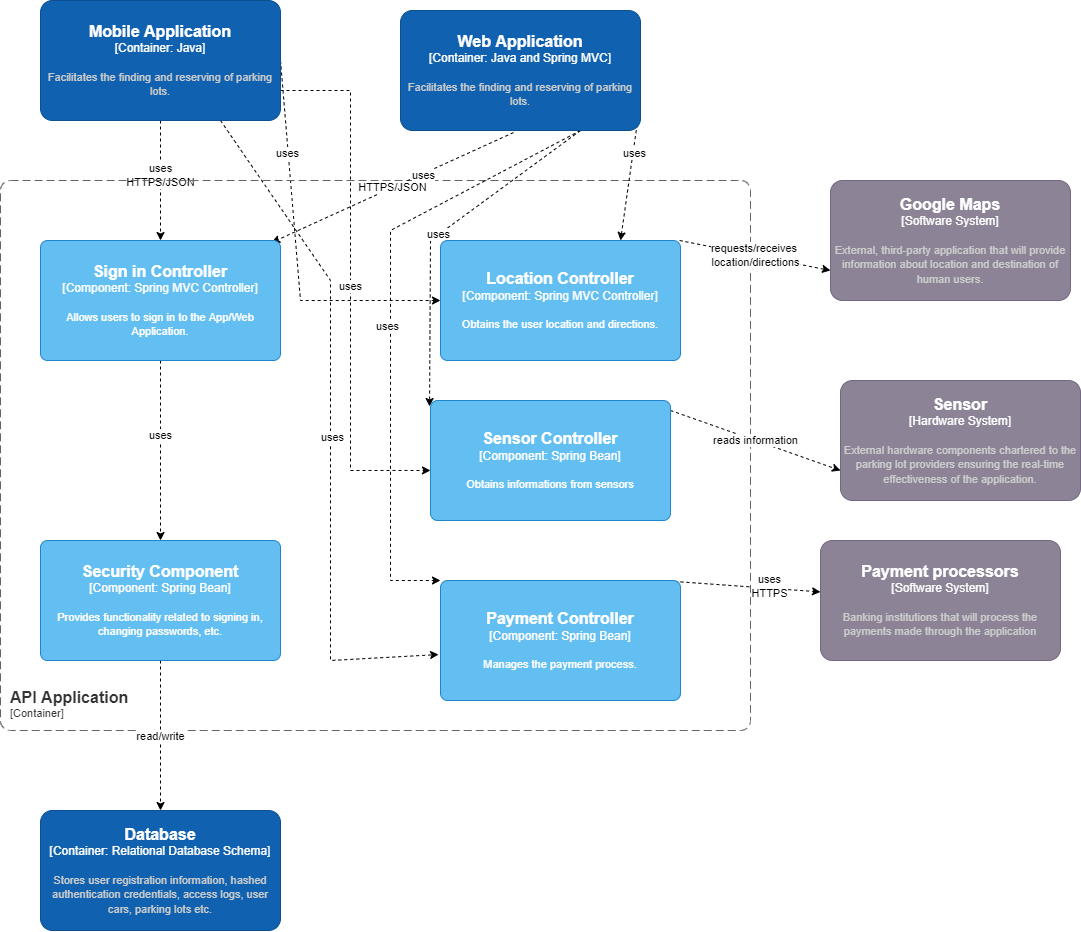

The diagram above was exported from draw.io. Its source (the exported page's mxGraphModel, read from the mxfile embedded in the PNG):
<mxGraphModel dx="2031" dy="1053" grid="1" gridSize="10" guides="1" tooltips="1" connect="1" arrows="1" fold="1" page="1" pageScale="1" pageWidth="850" pageHeight="1100" math="0" shadow="0">
  <root>
    <mxCell id="0" />
    <mxCell id="1" parent="0" />
    <object placeholders="1" c4Name="Google Maps" c4Type="Software System" c4Description="External, third-party application that will provide information about location and destination of human users." label="&lt;font style=&quot;font-size: 16px&quot;&gt;&lt;b&gt;%c4Name%&lt;/b&gt;&lt;/font&gt;&lt;div&gt;[%c4Type%]&lt;/div&gt;&lt;br&gt;&lt;div&gt;&lt;font style=&quot;font-size: 11px&quot;&gt;&lt;font color=&quot;#cccccc&quot;&gt;%c4Description%&lt;/font&gt;&lt;/div&gt;" id="t7ot1aF4n_XPstulmDNa-2">
      <mxCell style="rounded=1;whiteSpace=wrap;html=1;labelBackgroundColor=none;fillColor=#8C8496;fontColor=#ffffff;align=center;arcSize=10;strokeColor=#736782;metaEdit=1;resizable=0;points=[[0.25,0,0],[0.5,0,0],[0.75,0,0],[1,0.25,0],[1,0.5,0],[1,0.75,0],[0.75,1,0],[0.5,1,0],[0.25,1,0],[0,0.75,0],[0,0.5,0],[0,0.25,0]];" parent="1" vertex="1">
        <mxGeometry x="900" y="520" width="240" height="120" as="geometry" />
      </mxCell>
    </object>
    <object placeholders="1" c4Name="Payment processors" c4Type="Software System" c4Description="Banking institutions that will process the payments made through the application" label="&lt;font style=&quot;font-size: 16px&quot;&gt;&lt;b&gt;%c4Name%&lt;/b&gt;&lt;/font&gt;&lt;div&gt;[%c4Type%]&lt;/div&gt;&lt;br&gt;&lt;div&gt;&lt;font style=&quot;font-size: 11px&quot;&gt;&lt;font color=&quot;#cccccc&quot;&gt;%c4Description%&lt;/font&gt;&lt;/div&gt;" id="t7ot1aF4n_XPstulmDNa-3">
      <mxCell style="rounded=1;whiteSpace=wrap;html=1;labelBackgroundColor=none;fillColor=#8C8496;fontColor=#ffffff;align=center;arcSize=10;strokeColor=#736782;metaEdit=1;resizable=0;points=[[0.25,0,0],[0.5,0,0],[0.75,0,0],[1,0.25,0],[1,0.5,0],[1,0.75,0],[0.75,1,0],[0.5,1,0],[0.25,1,0],[0,0.75,0],[0,0.5,0],[0,0.25,0]];" parent="1" vertex="1">
        <mxGeometry x="890" y="880" width="240" height="120" as="geometry" />
      </mxCell>
    </object>
    <mxCell id="6ll3feaCI8EsEPnlfVFL-16" style="edgeStyle=none;rounded=0;orthogonalLoop=1;jettySize=auto;html=1;exitX=0.5;exitY=1;exitDx=0;exitDy=0;exitPerimeter=0;dashed=1;entryX=0.5;entryY=0;entryDx=0;entryDy=0;entryPerimeter=0;" parent="1" source="Y2fdfO_gsLbj2rrir5gl-1" target="R4xerF6NopcrMyXyFOAm-1" edge="1">
      <mxGeometry relative="1" as="geometry">
        <mxPoint x="30" y="350" as="targetPoint" />
      </mxGeometry>
    </mxCell>
    <mxCell id="6ll3feaCI8EsEPnlfVFL-18" value="uses&lt;br&gt;HTTPS/JSON" style="edgeLabel;html=1;align=center;verticalAlign=middle;resizable=0;points=[];" parent="6ll3feaCI8EsEPnlfVFL-16" vertex="1" connectable="0">
      <mxGeometry x="-0.1061" y="-1" relative="1" as="geometry">
        <mxPoint as="offset" />
      </mxGeometry>
    </mxCell>
    <mxCell id="R4xerF6NopcrMyXyFOAm-19" style="edgeStyle=none;rounded=0;orthogonalLoop=1;jettySize=auto;html=1;exitX=0.75;exitY=1;exitDx=0;exitDy=0;exitPerimeter=0;entryX=-0.008;entryY=0.617;entryDx=0;entryDy=0;entryPerimeter=0;dashed=1;" parent="1" source="Y2fdfO_gsLbj2rrir5gl-1" target="R4xerF6NopcrMyXyFOAm-6" edge="1">
      <mxGeometry relative="1" as="geometry">
        <Array as="points">
          <mxPoint x="400" y="620" />
          <mxPoint x="400" y="1000" />
        </Array>
      </mxGeometry>
    </mxCell>
    <mxCell id="R4xerF6NopcrMyXyFOAm-24" value="uses" style="edgeLabel;html=1;align=center;verticalAlign=middle;resizable=0;points=[];" parent="R4xerF6NopcrMyXyFOAm-19" vertex="1" connectable="0">
      <mxGeometry x="0.0243" y="1" relative="1" as="geometry">
        <mxPoint as="offset" />
      </mxGeometry>
    </mxCell>
    <mxCell id="R4xerF6NopcrMyXyFOAm-20" value="uses" style="edgeStyle=none;rounded=0;orthogonalLoop=1;jettySize=auto;html=1;exitX=1;exitY=0.75;exitDx=0;exitDy=0;exitPerimeter=0;entryX=0;entryY=0.583;entryDx=0;entryDy=0;entryPerimeter=0;dashed=1;" parent="1" source="Y2fdfO_gsLbj2rrir5gl-1" target="R4xerF6NopcrMyXyFOAm-7" edge="1">
      <mxGeometry relative="1" as="geometry">
        <Array as="points">
          <mxPoint x="420" y="430" />
          <mxPoint x="420" y="470" />
          <mxPoint x="420" y="810" />
          <mxPoint x="430" y="810" />
        </Array>
      </mxGeometry>
    </mxCell>
    <mxCell id="R4xerF6NopcrMyXyFOAm-21" style="edgeStyle=none;rounded=0;orthogonalLoop=1;jettySize=auto;html=1;exitX=1;exitY=0.5;exitDx=0;exitDy=0;exitPerimeter=0;entryX=0;entryY=0.5;entryDx=0;entryDy=0;entryPerimeter=0;dashed=1;" parent="1" source="Y2fdfO_gsLbj2rrir5gl-1" target="R4xerF6NopcrMyXyFOAm-5" edge="1">
      <mxGeometry relative="1" as="geometry">
        <Array as="points">
          <mxPoint x="370" y="640" />
        </Array>
      </mxGeometry>
    </mxCell>
    <mxCell id="R4xerF6NopcrMyXyFOAm-22" value="uses" style="edgeLabel;html=1;align=center;verticalAlign=middle;resizable=0;points=[];" parent="R4xerF6NopcrMyXyFOAm-21" vertex="1" connectable="0">
      <mxGeometry x="-0.5106" y="-1" relative="1" as="geometry">
        <mxPoint as="offset" />
      </mxGeometry>
    </mxCell>
    <object placeholders="1" c4Name="Mobile Application" c4Type="Container: Java" c4Description="Facilitates the finding and reserving of parking lots." label="&lt;font style=&quot;font-size: 16px&quot;&gt;&lt;b&gt;%c4Name%&lt;/b&gt;&lt;/font&gt;&lt;div&gt;[%c4Type%]&lt;/div&gt;&lt;br&gt;&lt;div&gt;&lt;font style=&quot;font-size: 11px&quot;&gt;&lt;font color=&quot;#cccccc&quot;&gt;%c4Description%&lt;/font&gt;&lt;/div&gt;" id="Y2fdfO_gsLbj2rrir5gl-1">
      <mxCell style="rounded=1;whiteSpace=wrap;html=1;labelBackgroundColor=none;fillColor=#1061B0;fontColor=#ffffff;align=center;arcSize=10;strokeColor=#0D5091;metaEdit=1;resizable=0;points=[[0.25,0,0],[0.5,0,0],[0.75,0,0],[1,0.25,0],[1,0.5,0],[1,0.75,0],[0.75,1,0],[0.5,1,0],[0.25,1,0],[0,0.75,0],[0,0.5,0],[0,0.25,0]];" parent="1" vertex="1">
        <mxGeometry x="110" y="340" width="240" height="120" as="geometry" />
      </mxCell>
    </object>
    <object placeholders="1" c4Name="Sensor" c4Type="Hardware System" c4Description="External hardware components chartered to the parking lot providers ensuring the real-time effectiveness of the application.&#10;" label="&lt;font style=&quot;font-size: 16px&quot;&gt;&lt;b&gt;%c4Name%&lt;/b&gt;&lt;/font&gt;&lt;div&gt;[%c4Type%]&lt;/div&gt;&lt;br&gt;&lt;div&gt;&lt;font style=&quot;font-size: 11px&quot;&gt;&lt;font color=&quot;#cccccc&quot;&gt;%c4Description%&lt;/font&gt;&lt;/div&gt;" id="Y2fdfO_gsLbj2rrir5gl-9">
      <mxCell style="rounded=1;whiteSpace=wrap;html=1;labelBackgroundColor=none;fillColor=#8C8496;fontColor=#ffffff;align=center;arcSize=10;strokeColor=#736782;metaEdit=1;resizable=0;points=[[0.25,0,0],[0.5,0,0],[0.75,0,0],[1,0.25,0],[1,0.5,0],[1,0.75,0],[0.75,1,0],[0.5,1,0],[0.25,1,0],[0,0.75,0],[0,0.5,0],[0,0.25,0]];" parent="1" vertex="1">
        <mxGeometry x="910" y="720" width="240" height="120" as="geometry" />
      </mxCell>
    </object>
    <object placeholders="1" c4Name="API Application" c4Type="SystemScopeBoundary" c4Application="Container" label="&lt;font style=&quot;font-size: 16px&quot;&gt;&lt;b&gt;&lt;div style=&quot;text-align: left&quot;&gt;%c4Name%&lt;/div&gt;&lt;/b&gt;&lt;/font&gt;&lt;div style=&quot;text-align: left&quot;&gt;[%c4Application%]&lt;/div&gt;" id="6ll3feaCI8EsEPnlfVFL-1">
      <mxCell style="rounded=1;fontSize=11;whiteSpace=wrap;html=1;dashed=1;arcSize=20;fillColor=none;strokeColor=#666666;fontColor=#333333;labelBackgroundColor=none;align=left;verticalAlign=bottom;labelBorderColor=none;spacingTop=0;spacing=10;dashPattern=8 4;metaEdit=1;rotatable=0;perimeter=rectanglePerimeter;noLabel=0;labelPadding=0;allowArrows=0;connectable=0;expand=0;recursiveResize=0;editable=1;pointerEvents=0;absoluteArcSize=1;points=[[0.25,0,0],[0.5,0,0],[0.75,0,0],[1,0.25,0],[1,0.5,0],[1,0.75,0],[0.75,1,0],[0.5,1,0],[0.25,1,0],[0,0.75,0],[0,0.5,0],[0,0.25,0]];" parent="1" vertex="1">
        <mxGeometry x="70" y="520" width="750" height="550" as="geometry" />
      </mxCell>
    </object>
    <mxCell id="6ll3feaCI8EsEPnlfVFL-17" value="HTTPS/JSON" style="rounded=0;orthogonalLoop=1;jettySize=auto;html=1;exitX=0.471;exitY=1.017;exitDx=0;exitDy=0;exitPerimeter=0;entryX=0.963;entryY=0.017;entryDx=0;entryDy=0;entryPerimeter=0;dashed=1;" parent="1" source="6ll3feaCI8EsEPnlfVFL-2" target="R4xerF6NopcrMyXyFOAm-1" edge="1">
      <mxGeometry relative="1" as="geometry">
        <mxPoint x="601.04" y="413" as="sourcePoint" />
        <mxPoint x="600" y="520" as="targetPoint" />
      </mxGeometry>
    </mxCell>
    <mxCell id="6ll3feaCI8EsEPnlfVFL-19" value="uses" style="edgeLabel;html=1;align=center;verticalAlign=middle;resizable=0;points=[];" parent="6ll3feaCI8EsEPnlfVFL-17" vertex="1" connectable="0">
      <mxGeometry x="-0.2526" y="1" relative="1" as="geometry">
        <mxPoint as="offset" />
      </mxGeometry>
    </mxCell>
    <mxCell id="R4xerF6NopcrMyXyFOAm-14" style="edgeStyle=none;rounded=0;orthogonalLoop=1;jettySize=auto;html=1;exitX=1;exitY=0.75;exitDx=0;exitDy=0;exitPerimeter=0;entryX=0.75;entryY=0;entryDx=0;entryDy=0;entryPerimeter=0;dashed=1;" parent="1" source="6ll3feaCI8EsEPnlfVFL-2" target="R4xerF6NopcrMyXyFOAm-5" edge="1">
      <mxGeometry relative="1" as="geometry" />
    </mxCell>
    <mxCell id="R4xerF6NopcrMyXyFOAm-18" value="uses" style="edgeLabel;html=1;align=center;verticalAlign=middle;resizable=0;points=[];" parent="R4xerF6NopcrMyXyFOAm-14" vertex="1" connectable="0">
      <mxGeometry x="-0.244" y="1" relative="1" as="geometry">
        <mxPoint as="offset" />
      </mxGeometry>
    </mxCell>
    <mxCell id="R4xerF6NopcrMyXyFOAm-15" style="edgeStyle=none;rounded=0;orthogonalLoop=1;jettySize=auto;html=1;exitX=0.75;exitY=1;exitDx=0;exitDy=0;exitPerimeter=0;dashed=1;entryX=0;entryY=0;entryDx=0;entryDy=0;entryPerimeter=0;" parent="1" source="6ll3feaCI8EsEPnlfVFL-2" target="R4xerF6NopcrMyXyFOAm-6" edge="1">
      <mxGeometry relative="1" as="geometry">
        <mxPoint x="470" y="590" as="targetPoint" />
        <Array as="points">
          <mxPoint x="460" y="570" />
          <mxPoint x="460" y="920" />
        </Array>
      </mxGeometry>
    </mxCell>
    <mxCell id="R4xerF6NopcrMyXyFOAm-17" value="uses" style="edgeLabel;html=1;align=center;verticalAlign=middle;resizable=0;points=[];" parent="R4xerF6NopcrMyXyFOAm-15" vertex="1" connectable="0">
      <mxGeometry x="0.0109" y="-4" relative="1" as="geometry">
        <mxPoint as="offset" />
      </mxGeometry>
    </mxCell>
    <mxCell id="R4xerF6NopcrMyXyFOAm-16" value="uses" style="edgeStyle=none;rounded=0;orthogonalLoop=1;jettySize=auto;html=1;exitX=0.75;exitY=1;exitDx=0;exitDy=0;exitPerimeter=0;entryX=-0.004;entryY=0.05;entryDx=0;entryDy=0;entryPerimeter=0;dashed=1;" parent="1" source="6ll3feaCI8EsEPnlfVFL-2" target="R4xerF6NopcrMyXyFOAm-7" edge="1">
      <mxGeometry relative="1" as="geometry">
        <Array as="points">
          <mxPoint x="500" y="580" />
        </Array>
      </mxGeometry>
    </mxCell>
    <object placeholders="1" c4Name="Web Application" c4Type="Container: Java and Spring MVC" c4Description="Facilitates the finding and reserving of parking lots." label="&lt;font style=&quot;font-size: 16px&quot;&gt;&lt;b&gt;%c4Name%&lt;/b&gt;&lt;/font&gt;&lt;div&gt;[%c4Type%]&lt;/div&gt;&lt;br&gt;&lt;div&gt;&lt;font style=&quot;font-size: 11px&quot;&gt;&lt;font color=&quot;#cccccc&quot;&gt;%c4Description%&lt;/font&gt;&lt;/div&gt;" id="6ll3feaCI8EsEPnlfVFL-2">
      <mxCell style="rounded=1;whiteSpace=wrap;html=1;labelBackgroundColor=none;fillColor=#1061B0;fontColor=#ffffff;align=center;arcSize=10;strokeColor=#0D5091;metaEdit=1;resizable=0;points=[[0.25,0,0],[0.5,0,0],[0.75,0,0],[1,0.25,0],[1,0.5,0],[1,0.75,0],[0.75,1,0],[0.5,1,0],[0.25,1,0],[0,0.75,0],[0,0.5,0],[0,0.25,0]];" parent="1" vertex="1">
        <mxGeometry x="470" y="350" width="240" height="120" as="geometry" />
      </mxCell>
    </object>
    <object placeholders="1" c4Name="Database" c4Type="Container: Relational Database Schema" c4Description="Stores user registration information, hashed authentication credentials, access logs, user cars, parking lots etc." label="&lt;font style=&quot;font-size: 16px&quot;&gt;&lt;b&gt;%c4Name%&lt;/b&gt;&lt;/font&gt;&lt;div&gt;[%c4Type%]&lt;/div&gt;&lt;br&gt;&lt;div&gt;&lt;font style=&quot;font-size: 11px&quot;&gt;&lt;font color=&quot;#cccccc&quot;&gt;%c4Description%&lt;/font&gt;&lt;/div&gt;" id="6ll3feaCI8EsEPnlfVFL-3">
      <mxCell style="rounded=1;whiteSpace=wrap;html=1;labelBackgroundColor=none;fillColor=#1061B0;fontColor=#ffffff;align=center;arcSize=10;strokeColor=#0D5091;metaEdit=1;resizable=0;points=[[0.25,0,0],[0.5,0,0],[0.75,0,0],[1,0.25,0],[1,0.5,0],[1,0.75,0],[0.75,1,0],[0.5,1,0],[0.25,1,0],[0,0.75,0],[0,0.5,0],[0,0.25,0]];" parent="1" vertex="1">
        <mxGeometry x="110" y="1150" width="240" height="120" as="geometry" />
      </mxCell>
    </object>
    <mxCell id="6ll3feaCI8EsEPnlfVFL-11" value="read/write" style="edgeStyle=none;rounded=0;orthogonalLoop=1;jettySize=auto;html=1;dashed=1;exitX=0.5;exitY=1;exitDx=0;exitDy=0;exitPerimeter=0;" parent="1" source="R4xerF6NopcrMyXyFOAm-4" target="6ll3feaCI8EsEPnlfVFL-3" edge="1">
      <mxGeometry relative="1" as="geometry">
        <mxPoint y="461.42857142857156" as="sourcePoint" />
      </mxGeometry>
    </mxCell>
    <mxCell id="6ll3feaCI8EsEPnlfVFL-12" value="reads information" style="edgeStyle=none;rounded=0;orthogonalLoop=1;jettySize=auto;html=1;entryX=0;entryY=0.75;entryDx=0;entryDy=0;entryPerimeter=0;dashed=1;exitX=1;exitY=0.083;exitDx=0;exitDy=0;exitPerimeter=0;" parent="1" source="R4xerF6NopcrMyXyFOAm-7" target="Y2fdfO_gsLbj2rrir5gl-9" edge="1">
      <mxGeometry relative="1" as="geometry">
        <mxPoint x="240" y="441.1688311688313" as="sourcePoint" />
      </mxGeometry>
    </mxCell>
    <mxCell id="6ll3feaCI8EsEPnlfVFL-13" value="requests/receives &lt;br&gt;location/directions" style="edgeStyle=none;rounded=0;orthogonalLoop=1;jettySize=auto;html=1;entryX=0;entryY=0.75;entryDx=0;entryDy=0;entryPerimeter=0;dashed=1;exitX=0.996;exitY=0;exitDx=0;exitDy=0;exitPerimeter=0;" parent="1" source="R4xerF6NopcrMyXyFOAm-5" target="t7ot1aF4n_XPstulmDNa-2" edge="1">
      <mxGeometry relative="1" as="geometry">
        <mxPoint x="710" y="540" as="sourcePoint" />
      </mxGeometry>
    </mxCell>
    <mxCell id="6ll3feaCI8EsEPnlfVFL-14" style="rounded=0;orthogonalLoop=1;jettySize=auto;html=1;dashed=1;startArrow=none;exitX=0.975;exitY=0.008;exitDx=0;exitDy=0;exitPerimeter=0;" parent="1" source="R4xerF6NopcrMyXyFOAm-6" target="t7ot1aF4n_XPstulmDNa-3" edge="1">
      <mxGeometry relative="1" as="geometry">
        <mxPoint x="750" y="800" as="sourcePoint" />
      </mxGeometry>
    </mxCell>
    <mxCell id="6ll3feaCI8EsEPnlfVFL-15" value="uses&lt;br&gt;HTTPS" style="edgeLabel;html=1;align=center;verticalAlign=middle;resizable=0;points=[];" parent="6ll3feaCI8EsEPnlfVFL-14" vertex="1" connectable="0">
      <mxGeometry x="0.2966" y="2" relative="1" as="geometry">
        <mxPoint as="offset" />
      </mxGeometry>
    </mxCell>
    <mxCell id="R4xerF6NopcrMyXyFOAm-10" style="edgeStyle=none;rounded=0;orthogonalLoop=1;jettySize=auto;html=1;dashed=1;" parent="1" source="R4xerF6NopcrMyXyFOAm-1" target="R4xerF6NopcrMyXyFOAm-4" edge="1">
      <mxGeometry relative="1" as="geometry" />
    </mxCell>
    <mxCell id="R4xerF6NopcrMyXyFOAm-11" value="uses" style="edgeLabel;html=1;align=center;verticalAlign=middle;resizable=0;points=[];" parent="R4xerF6NopcrMyXyFOAm-10" vertex="1" connectable="0">
      <mxGeometry x="-0.1823" y="-1" relative="1" as="geometry">
        <mxPoint as="offset" />
      </mxGeometry>
    </mxCell>
    <object placeholders="1" c4Name="Sign in Controller" c4Type="Component" c4Technology="Spring MVC Controller" c4Description="Allows users to sign in to the App/Web Application." label="&lt;font style=&quot;font-size: 16px&quot;&gt;&lt;b&gt;%c4Name%&lt;/b&gt;&lt;/font&gt;&lt;div&gt;[%c4Type%: %c4Technology%]&lt;/div&gt;&lt;br&gt;&lt;div&gt;&lt;font style=&quot;font-size: 11px&quot;&gt;%c4Description%&lt;/font&gt;&lt;/div&gt;" id="R4xerF6NopcrMyXyFOAm-1">
      <mxCell style="rounded=1;whiteSpace=wrap;html=1;labelBackgroundColor=none;fillColor=#63BEF2;fontColor=#ffffff;align=center;arcSize=6;strokeColor=#2086C9;metaEdit=1;resizable=0;points=[[0.25,0,0],[0.5,0,0],[0.75,0,0],[1,0.25,0],[1,0.5,0],[1,0.75,0],[0.75,1,0],[0.5,1,0],[0.25,1,0],[0,0.75,0],[0,0.5,0],[0,0.25,0]];" parent="1" vertex="1">
        <mxGeometry x="110" y="580" width="240" height="120" as="geometry" />
      </mxCell>
    </object>
    <object placeholders="1" c4Name="Security Component" c4Type="Component" c4Technology="Spring Bean" c4Description="Provides functionality related to signing in, changing passwords, etc." label="&lt;font style=&quot;font-size: 16px&quot;&gt;&lt;b&gt;%c4Name%&lt;/b&gt;&lt;/font&gt;&lt;div&gt;[%c4Type%: %c4Technology%]&lt;/div&gt;&lt;br&gt;&lt;div&gt;&lt;font style=&quot;font-size: 11px&quot;&gt;%c4Description%&lt;/font&gt;&lt;/div&gt;" id="R4xerF6NopcrMyXyFOAm-4">
      <mxCell style="rounded=1;whiteSpace=wrap;html=1;labelBackgroundColor=none;fillColor=#63BEF2;fontColor=#ffffff;align=center;arcSize=6;strokeColor=#2086C9;metaEdit=1;resizable=0;points=[[0.25,0,0],[0.5,0,0],[0.75,0,0],[1,0.25,0],[1,0.5,0],[1,0.75,0],[0.75,1,0],[0.5,1,0],[0.25,1,0],[0,0.75,0],[0,0.5,0],[0,0.25,0]];" parent="1" vertex="1">
        <mxGeometry x="110" y="880" width="240" height="120" as="geometry" />
      </mxCell>
    </object>
    <object placeholders="1" c4Name="Payment Controller" c4Type="Component" c4Technology="Spring Bean" c4Description="Manages the payment process." label="&lt;font style=&quot;font-size: 16px&quot;&gt;&lt;b&gt;%c4Name%&lt;/b&gt;&lt;/font&gt;&lt;div&gt;[%c4Type%: %c4Technology%]&lt;/div&gt;&lt;br&gt;&lt;div&gt;&lt;font style=&quot;font-size: 11px&quot;&gt;%c4Description%&lt;/font&gt;&lt;/div&gt;" id="R4xerF6NopcrMyXyFOAm-6">
      <mxCell style="rounded=1;whiteSpace=wrap;html=1;labelBackgroundColor=none;fillColor=#63BEF2;fontColor=#ffffff;align=center;arcSize=6;strokeColor=#2086C9;metaEdit=1;resizable=0;points=[[0.25,0,0],[0.5,0,0],[0.75,0,0],[1,0.25,0],[1,0.5,0],[1,0.75,0],[0.75,1,0],[0.5,1,0],[0.25,1,0],[0,0.75,0],[0,0.5,0],[0,0.25,0]];" parent="1" vertex="1">
        <mxGeometry x="510" y="920" width="240" height="120" as="geometry" />
      </mxCell>
    </object>
    <object placeholders="1" c4Name="Sensor Controller" c4Type="Component" c4Technology="Spring Bean" c4Description="Obtains informations from sensors" label="&lt;font style=&quot;font-size: 16px&quot;&gt;&lt;b&gt;%c4Name%&lt;/b&gt;&lt;/font&gt;&lt;div&gt;[%c4Type%: %c4Technology%]&lt;/div&gt;&lt;br&gt;&lt;div&gt;&lt;font style=&quot;font-size: 11px&quot;&gt;%c4Description%&lt;/font&gt;&lt;/div&gt;" id="R4xerF6NopcrMyXyFOAm-7">
      <mxCell style="rounded=1;whiteSpace=wrap;html=1;labelBackgroundColor=none;fillColor=#63BEF2;fontColor=#ffffff;align=center;arcSize=6;strokeColor=#2086C9;metaEdit=1;resizable=0;points=[[0.25,0,0],[0.5,0,0],[0.75,0,0],[1,0.25,0],[1,0.5,0],[1,0.75,0],[0.75,1,0],[0.5,1,0],[0.25,1,0],[0,0.75,0],[0,0.5,0],[0,0.25,0]];" parent="1" vertex="1">
        <mxGeometry x="500" y="740" width="240" height="120" as="geometry" />
      </mxCell>
    </object>
    <object placeholders="1" c4Name="Location Controller" c4Type="Component" c4Technology="Spring MVC Controller" c4Description="Obtains the user location and directions." label="&lt;font style=&quot;font-size: 16px&quot;&gt;&lt;b&gt;%c4Name%&lt;/b&gt;&lt;/font&gt;&lt;div&gt;[%c4Type%: %c4Technology%]&lt;/div&gt;&lt;br&gt;&lt;div&gt;&lt;font style=&quot;font-size: 11px&quot;&gt;%c4Description%&lt;/font&gt;&lt;/div&gt;" id="R4xerF6NopcrMyXyFOAm-5">
      <mxCell style="rounded=1;whiteSpace=wrap;html=1;labelBackgroundColor=none;fillColor=#63BEF2;fontColor=#ffffff;align=center;arcSize=6;strokeColor=#2086C9;metaEdit=1;resizable=0;points=[[0.25,0,0],[0.5,0,0],[0.75,0,0],[1,0.25,0],[1,0.5,0],[1,0.75,0],[0.75,1,0],[0.5,1,0],[0.25,1,0],[0,0.75,0],[0,0.5,0],[0,0.25,0]];" parent="1" vertex="1">
        <mxGeometry x="510" y="580" width="240" height="120" as="geometry" />
      </mxCell>
    </object>
  </root>
</mxGraphModel>